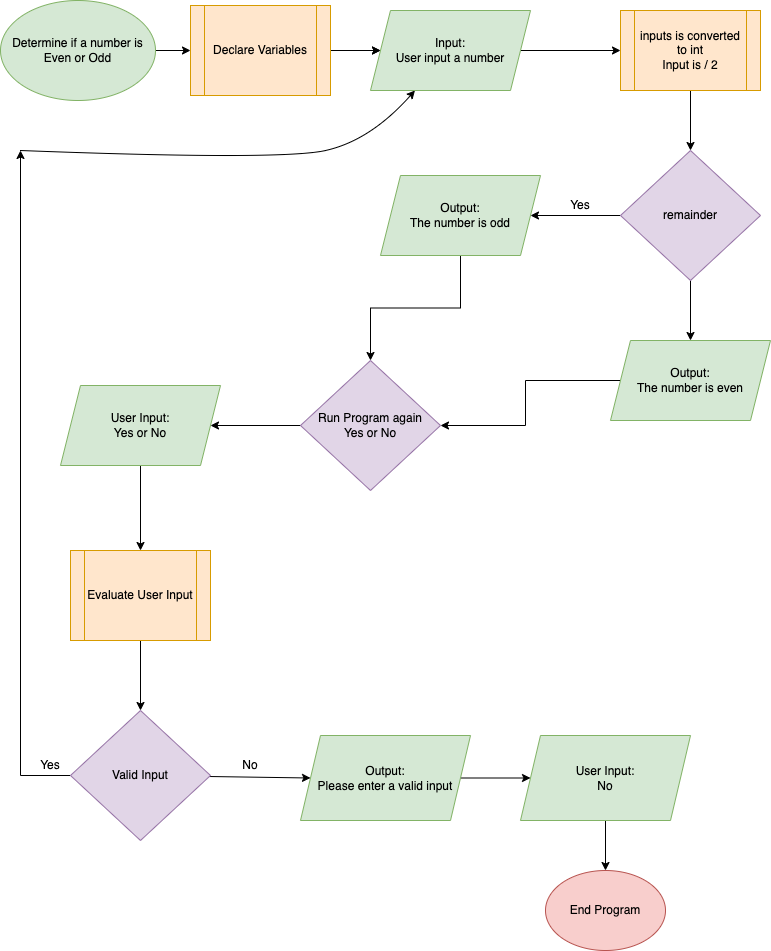

The diagram above was exported from draw.io. Its source (the exported page's mxGraphModel, read from the mxfile embedded in the PNG):
<mxGraphModel dx="1042" dy="673" grid="1" gridSize="10" guides="1" tooltips="1" connect="1" arrows="1" fold="1" page="1" pageScale="1" pageWidth="850" pageHeight="1100" math="0" shadow="0">
  <root>
    <mxCell id="0" />
    <mxCell id="1" parent="0" />
    <mxCell id="jU8Kh6yACugNSymgeR3o-3" value="" style="edgeStyle=orthogonalEdgeStyle;rounded=0;orthogonalLoop=1;jettySize=auto;html=1;" edge="1" parent="1" source="jU8Kh6yACugNSymgeR3o-1" target="jU8Kh6yACugNSymgeR3o-2">
      <mxGeometry relative="1" as="geometry" />
    </mxCell>
    <mxCell id="jU8Kh6yACugNSymgeR3o-1" value="Determine if a number is Even or Odd" style="ellipse;whiteSpace=wrap;html=1;fillColor=#d5e8d4;strokeColor=#82b366;" vertex="1" parent="1">
      <mxGeometry x="20" y="30" width="155" height="100" as="geometry" />
    </mxCell>
    <mxCell id="jU8Kh6yACugNSymgeR3o-5" value="" style="edgeStyle=orthogonalEdgeStyle;rounded=0;orthogonalLoop=1;jettySize=auto;html=1;" edge="1" parent="1" source="jU8Kh6yACugNSymgeR3o-2" target="jU8Kh6yACugNSymgeR3o-4">
      <mxGeometry relative="1" as="geometry" />
    </mxCell>
    <mxCell id="jU8Kh6yACugNSymgeR3o-7" value="" style="edgeStyle=orthogonalEdgeStyle;rounded=0;orthogonalLoop=1;jettySize=auto;html=1;" edge="1" parent="1" source="jU8Kh6yACugNSymgeR3o-2" target="jU8Kh6yACugNSymgeR3o-4">
      <mxGeometry relative="1" as="geometry" />
    </mxCell>
    <mxCell id="jU8Kh6yACugNSymgeR3o-2" value="Declare Variables" style="shape=process;whiteSpace=wrap;html=1;backgroundOutline=1;fillColor=#ffe6cc;strokeColor=#d79b00;" vertex="1" parent="1">
      <mxGeometry x="210" y="35" width="140" height="90" as="geometry" />
    </mxCell>
    <mxCell id="jU8Kh6yACugNSymgeR3o-8" value="" style="edgeStyle=orthogonalEdgeStyle;rounded=0;orthogonalLoop=1;jettySize=auto;html=1;" edge="1" parent="1" source="jU8Kh6yACugNSymgeR3o-4" target="jU8Kh6yACugNSymgeR3o-6">
      <mxGeometry relative="1" as="geometry" />
    </mxCell>
    <mxCell id="jU8Kh6yACugNSymgeR3o-4" value="Input:&lt;br&gt;User input a number" style="shape=parallelogram;perimeter=parallelogramPerimeter;whiteSpace=wrap;html=1;fixedSize=1;fillColor=#d5e8d4;strokeColor=#82b366;" vertex="1" parent="1">
      <mxGeometry x="390" y="40" width="160" height="80" as="geometry" />
    </mxCell>
    <mxCell id="jU8Kh6yACugNSymgeR3o-11" value="" style="edgeStyle=orthogonalEdgeStyle;rounded=0;orthogonalLoop=1;jettySize=auto;html=1;" edge="1" parent="1" source="jU8Kh6yACugNSymgeR3o-6">
      <mxGeometry relative="1" as="geometry">
        <mxPoint x="710" y="180" as="targetPoint" />
      </mxGeometry>
    </mxCell>
    <mxCell id="jU8Kh6yACugNSymgeR3o-6" value="inputs is converted to int&lt;br&gt;Input is / 2" style="shape=process;whiteSpace=wrap;html=1;backgroundOutline=1;fillColor=#ffe6cc;strokeColor=#d79b00;" vertex="1" parent="1">
      <mxGeometry x="640" y="40" width="140" height="80" as="geometry" />
    </mxCell>
    <mxCell id="jU8Kh6yACugNSymgeR3o-14" value="" style="edgeStyle=orthogonalEdgeStyle;rounded=0;orthogonalLoop=1;jettySize=auto;html=1;" edge="1" parent="1" source="jU8Kh6yACugNSymgeR3o-12" target="jU8Kh6yACugNSymgeR3o-13">
      <mxGeometry relative="1" as="geometry" />
    </mxCell>
    <mxCell id="jU8Kh6yACugNSymgeR3o-17" value="" style="edgeStyle=orthogonalEdgeStyle;rounded=0;orthogonalLoop=1;jettySize=auto;html=1;" edge="1" parent="1" source="jU8Kh6yACugNSymgeR3o-12" target="jU8Kh6yACugNSymgeR3o-16">
      <mxGeometry relative="1" as="geometry" />
    </mxCell>
    <mxCell id="jU8Kh6yACugNSymgeR3o-12" value="remainder" style="rhombus;whiteSpace=wrap;html=1;fillColor=#e1d5e7;strokeColor=#9673a6;" vertex="1" parent="1">
      <mxGeometry x="640" y="180" width="140" height="130" as="geometry" />
    </mxCell>
    <mxCell id="jU8Kh6yACugNSymgeR3o-19" style="edgeStyle=orthogonalEdgeStyle;rounded=0;orthogonalLoop=1;jettySize=auto;html=1;entryX=0.5;entryY=0;entryDx=0;entryDy=0;" edge="1" parent="1" source="jU8Kh6yACugNSymgeR3o-13" target="jU8Kh6yACugNSymgeR3o-18">
      <mxGeometry relative="1" as="geometry" />
    </mxCell>
    <mxCell id="jU8Kh6yACugNSymgeR3o-13" value="Output:&lt;br&gt;The number is odd" style="shape=parallelogram;perimeter=parallelogramPerimeter;whiteSpace=wrap;html=1;fixedSize=1;fillColor=#d5e8d4;strokeColor=#82b366;" vertex="1" parent="1">
      <mxGeometry x="400" y="205" width="160" height="80" as="geometry" />
    </mxCell>
    <mxCell id="jU8Kh6yACugNSymgeR3o-15" value="Yes" style="text;html=1;strokeColor=none;fillColor=none;align=center;verticalAlign=middle;whiteSpace=wrap;rounded=0;" vertex="1" parent="1">
      <mxGeometry x="570" y="220" width="60" height="30" as="geometry" />
    </mxCell>
    <mxCell id="jU8Kh6yACugNSymgeR3o-20" style="edgeStyle=orthogonalEdgeStyle;rounded=0;orthogonalLoop=1;jettySize=auto;html=1;" edge="1" parent="1" source="jU8Kh6yACugNSymgeR3o-16" target="jU8Kh6yACugNSymgeR3o-18">
      <mxGeometry relative="1" as="geometry" />
    </mxCell>
    <mxCell id="jU8Kh6yACugNSymgeR3o-16" value="Output:&lt;br&gt;The number is even" style="shape=parallelogram;perimeter=parallelogramPerimeter;whiteSpace=wrap;html=1;fixedSize=1;fillColor=#d5e8d4;strokeColor=#82b366;" vertex="1" parent="1">
      <mxGeometry x="630" y="370" width="160" height="80" as="geometry" />
    </mxCell>
    <mxCell id="jU8Kh6yACugNSymgeR3o-23" value="" style="edgeStyle=orthogonalEdgeStyle;rounded=0;orthogonalLoop=1;jettySize=auto;html=1;" edge="1" parent="1" source="jU8Kh6yACugNSymgeR3o-18" target="jU8Kh6yACugNSymgeR3o-22">
      <mxGeometry relative="1" as="geometry" />
    </mxCell>
    <mxCell id="jU8Kh6yACugNSymgeR3o-18" value="Run Program again&lt;br&gt;Yes or No" style="rhombus;whiteSpace=wrap;html=1;fillColor=#e1d5e7;strokeColor=#9673a6;" vertex="1" parent="1">
      <mxGeometry x="320" y="390" width="140" height="130" as="geometry" />
    </mxCell>
    <mxCell id="jU8Kh6yACugNSymgeR3o-25" style="edgeStyle=orthogonalEdgeStyle;rounded=0;orthogonalLoop=1;jettySize=auto;html=1;" edge="1" parent="1" source="jU8Kh6yACugNSymgeR3o-22">
      <mxGeometry relative="1" as="geometry">
        <mxPoint x="160" y="580" as="targetPoint" />
      </mxGeometry>
    </mxCell>
    <mxCell id="jU8Kh6yACugNSymgeR3o-22" value="User Input:&lt;br&gt;Yes or No" style="shape=parallelogram;perimeter=parallelogramPerimeter;whiteSpace=wrap;html=1;fixedSize=1;fillColor=#d5e8d4;strokeColor=#82b366;" vertex="1" parent="1">
      <mxGeometry x="80" y="415" width="160" height="80" as="geometry" />
    </mxCell>
    <mxCell id="jU8Kh6yACugNSymgeR3o-29" value="" style="edgeStyle=orthogonalEdgeStyle;rounded=0;orthogonalLoop=1;jettySize=auto;html=1;" edge="1" parent="1" source="jU8Kh6yACugNSymgeR3o-26" target="jU8Kh6yACugNSymgeR3o-28">
      <mxGeometry relative="1" as="geometry" />
    </mxCell>
    <mxCell id="jU8Kh6yACugNSymgeR3o-26" value="Evaluate User Input" style="shape=process;whiteSpace=wrap;html=1;backgroundOutline=1;fillColor=#ffe6cc;strokeColor=#d79b00;" vertex="1" parent="1">
      <mxGeometry x="90" y="580" width="140" height="90" as="geometry" />
    </mxCell>
    <mxCell id="jU8Kh6yACugNSymgeR3o-31" style="edgeStyle=orthogonalEdgeStyle;rounded=0;orthogonalLoop=1;jettySize=auto;html=1;" edge="1" parent="1" source="jU8Kh6yACugNSymgeR3o-28">
      <mxGeometry relative="1" as="geometry">
        <mxPoint x="40" y="180" as="targetPoint" />
      </mxGeometry>
    </mxCell>
    <mxCell id="jU8Kh6yACugNSymgeR3o-39" value="" style="edgeStyle=none;rounded=0;orthogonalLoop=1;jettySize=auto;html=1;entryX=0;entryY=0.5;entryDx=0;entryDy=0;" edge="1" parent="1" source="jU8Kh6yACugNSymgeR3o-28" target="jU8Kh6yACugNSymgeR3o-41">
      <mxGeometry relative="1" as="geometry">
        <mxPoint x="330" y="801.304347826087" as="targetPoint" />
      </mxGeometry>
    </mxCell>
    <mxCell id="jU8Kh6yACugNSymgeR3o-28" value="Valid Input" style="rhombus;whiteSpace=wrap;html=1;fillColor=#e1d5e7;strokeColor=#9673a6;" vertex="1" parent="1">
      <mxGeometry x="90" y="740" width="140" height="130" as="geometry" />
    </mxCell>
    <mxCell id="jU8Kh6yACugNSymgeR3o-36" value="Yes" style="text;html=1;strokeColor=none;fillColor=none;align=center;verticalAlign=middle;whiteSpace=wrap;rounded=0;" vertex="1" parent="1">
      <mxGeometry x="40" y="780" width="60" height="30" as="geometry" />
    </mxCell>
    <mxCell id="jU8Kh6yACugNSymgeR3o-37" value="" style="curved=1;endArrow=classic;html=1;rounded=0;" edge="1" parent="1" target="jU8Kh6yACugNSymgeR3o-4">
      <mxGeometry width="50" height="50" relative="1" as="geometry">
        <mxPoint x="40" y="180" as="sourcePoint" />
        <mxPoint x="450" y="270" as="targetPoint" />
        <Array as="points">
          <mxPoint x="300" y="190" />
          <mxPoint x="390" y="170" />
        </Array>
      </mxGeometry>
    </mxCell>
    <mxCell id="jU8Kh6yACugNSymgeR3o-45" value="" style="edgeStyle=none;rounded=0;orthogonalLoop=1;jettySize=auto;html=1;" edge="1" parent="1" source="jU8Kh6yACugNSymgeR3o-41" target="jU8Kh6yACugNSymgeR3o-44">
      <mxGeometry relative="1" as="geometry" />
    </mxCell>
    <mxCell id="jU8Kh6yACugNSymgeR3o-41" value="Output:&lt;br&gt;Please enter a valid input" style="shape=parallelogram;perimeter=parallelogramPerimeter;whiteSpace=wrap;html=1;fixedSize=1;fillColor=#d5e8d4;strokeColor=#82b366;" vertex="1" parent="1">
      <mxGeometry x="320" y="765" width="170" height="85" as="geometry" />
    </mxCell>
    <mxCell id="jU8Kh6yACugNSymgeR3o-42" value="No" style="text;html=1;strokeColor=none;fillColor=none;align=center;verticalAlign=middle;whiteSpace=wrap;rounded=0;" vertex="1" parent="1">
      <mxGeometry x="240" y="780" width="60" height="30" as="geometry" />
    </mxCell>
    <mxCell id="jU8Kh6yACugNSymgeR3o-47" value="" style="edgeStyle=none;rounded=0;orthogonalLoop=1;jettySize=auto;html=1;" edge="1" parent="1" source="jU8Kh6yACugNSymgeR3o-44" target="jU8Kh6yACugNSymgeR3o-46">
      <mxGeometry relative="1" as="geometry" />
    </mxCell>
    <mxCell id="jU8Kh6yACugNSymgeR3o-44" value="User Input:&lt;br&gt;No" style="shape=parallelogram;perimeter=parallelogramPerimeter;whiteSpace=wrap;html=1;fixedSize=1;fillColor=#d5e8d4;strokeColor=#82b366;" vertex="1" parent="1">
      <mxGeometry x="540" y="765" width="170" height="85" as="geometry" />
    </mxCell>
    <mxCell id="jU8Kh6yACugNSymgeR3o-46" value="End Program" style="ellipse;whiteSpace=wrap;html=1;fillColor=#f8cecc;strokeColor=#b85450;" vertex="1" parent="1">
      <mxGeometry x="565" y="900" width="120" height="80" as="geometry" />
    </mxCell>
  </root>
</mxGraphModel>